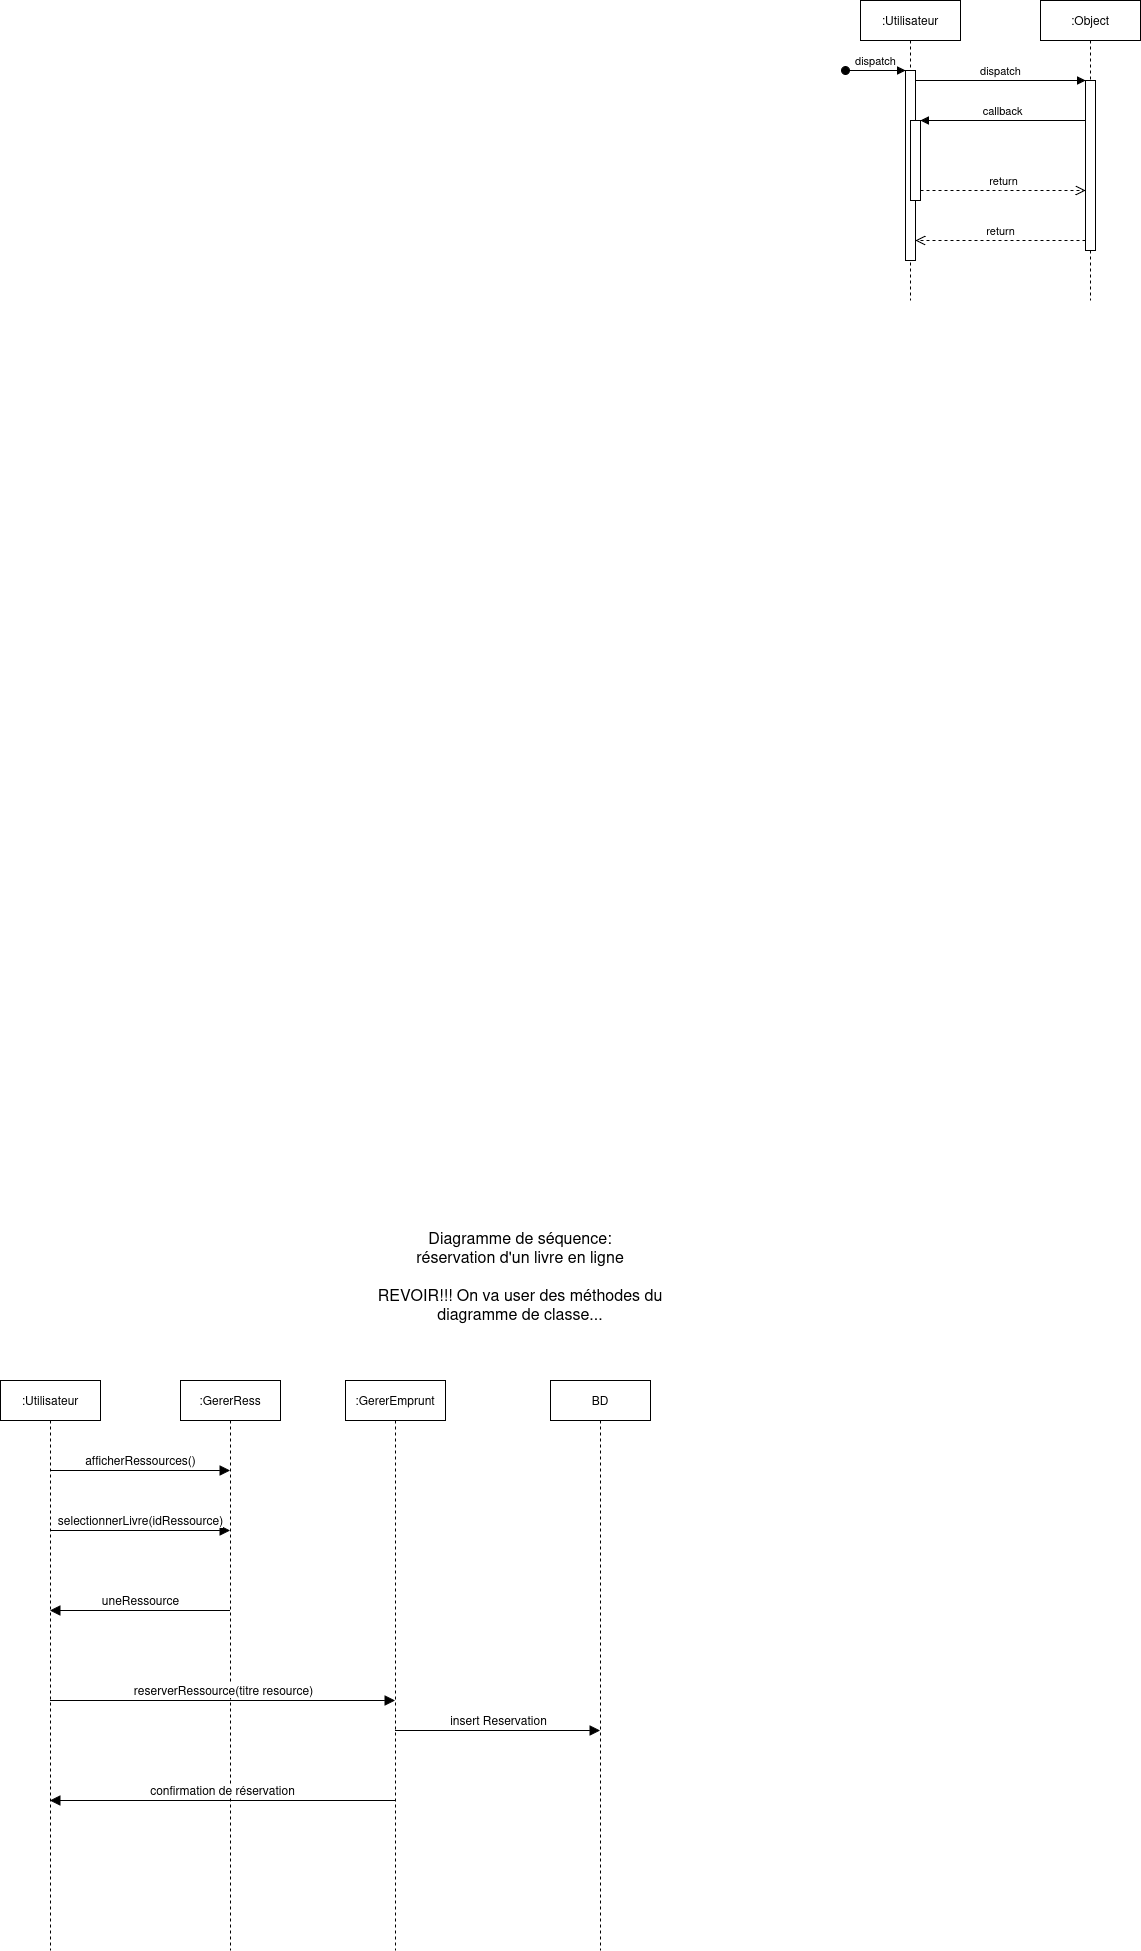

The diagram above was exported from draw.io. Its source (the exported page's mxGraphModel, read from the mxfile embedded in the PNG):
<mxGraphModel dx="2218" dy="790" grid="1" gridSize="10" guides="1" tooltips="1" connect="1" arrows="1" fold="1" page="1" pageScale="1" pageWidth="850" pageHeight="1100" math="0" shadow="0">
  <root>
    <mxCell id="0" />
    <mxCell id="1" parent="0" />
    <mxCell id="aM9ryv3xv72pqoxQDRHE-1" value=":Utilisateur" style="shape=umlLifeline;perimeter=lifelinePerimeter;whiteSpace=wrap;html=1;container=0;dropTarget=0;collapsible=0;recursiveResize=0;outlineConnect=0;portConstraint=eastwest;newEdgeStyle={&quot;edgeStyle&quot;:&quot;elbowEdgeStyle&quot;,&quot;elbow&quot;:&quot;vertical&quot;,&quot;curved&quot;:0,&quot;rounded&quot;:0};" parent="1" vertex="1">
      <mxGeometry x="40" y="40" width="100" height="300" as="geometry" />
    </mxCell>
    <mxCell id="aM9ryv3xv72pqoxQDRHE-2" value="" style="html=1;points=[];perimeter=orthogonalPerimeter;outlineConnect=0;targetShapes=umlLifeline;portConstraint=eastwest;newEdgeStyle={&quot;edgeStyle&quot;:&quot;elbowEdgeStyle&quot;,&quot;elbow&quot;:&quot;vertical&quot;,&quot;curved&quot;:0,&quot;rounded&quot;:0};" parent="aM9ryv3xv72pqoxQDRHE-1" vertex="1">
      <mxGeometry x="45" y="70" width="10" height="190" as="geometry" />
    </mxCell>
    <mxCell id="aM9ryv3xv72pqoxQDRHE-3" value="dispatch" style="html=1;verticalAlign=bottom;startArrow=oval;endArrow=block;startSize=8;edgeStyle=elbowEdgeStyle;elbow=vertical;curved=0;rounded=0;" parent="aM9ryv3xv72pqoxQDRHE-1" target="aM9ryv3xv72pqoxQDRHE-2" edge="1">
      <mxGeometry relative="1" as="geometry">
        <mxPoint x="-15" y="70" as="sourcePoint" />
      </mxGeometry>
    </mxCell>
    <mxCell id="aM9ryv3xv72pqoxQDRHE-4" value="" style="html=1;points=[];perimeter=orthogonalPerimeter;outlineConnect=0;targetShapes=umlLifeline;portConstraint=eastwest;newEdgeStyle={&quot;edgeStyle&quot;:&quot;elbowEdgeStyle&quot;,&quot;elbow&quot;:&quot;vertical&quot;,&quot;curved&quot;:0,&quot;rounded&quot;:0};" parent="aM9ryv3xv72pqoxQDRHE-1" vertex="1">
      <mxGeometry x="50" y="120" width="10" height="80" as="geometry" />
    </mxCell>
    <mxCell id="aM9ryv3xv72pqoxQDRHE-5" value=":Object" style="shape=umlLifeline;perimeter=lifelinePerimeter;whiteSpace=wrap;html=1;container=0;dropTarget=0;collapsible=0;recursiveResize=0;outlineConnect=0;portConstraint=eastwest;newEdgeStyle={&quot;edgeStyle&quot;:&quot;elbowEdgeStyle&quot;,&quot;elbow&quot;:&quot;vertical&quot;,&quot;curved&quot;:0,&quot;rounded&quot;:0};" parent="1" vertex="1">
      <mxGeometry x="220" y="40" width="100" height="300" as="geometry" />
    </mxCell>
    <mxCell id="aM9ryv3xv72pqoxQDRHE-6" value="" style="html=1;points=[];perimeter=orthogonalPerimeter;outlineConnect=0;targetShapes=umlLifeline;portConstraint=eastwest;newEdgeStyle={&quot;edgeStyle&quot;:&quot;elbowEdgeStyle&quot;,&quot;elbow&quot;:&quot;vertical&quot;,&quot;curved&quot;:0,&quot;rounded&quot;:0};" parent="aM9ryv3xv72pqoxQDRHE-5" vertex="1">
      <mxGeometry x="45" y="80" width="10" height="170" as="geometry" />
    </mxCell>
    <mxCell id="aM9ryv3xv72pqoxQDRHE-7" value="dispatch" style="html=1;verticalAlign=bottom;endArrow=block;edgeStyle=elbowEdgeStyle;elbow=vertical;curved=0;rounded=0;" parent="1" source="aM9ryv3xv72pqoxQDRHE-2" target="aM9ryv3xv72pqoxQDRHE-6" edge="1">
      <mxGeometry relative="1" as="geometry">
        <mxPoint x="195" y="130" as="sourcePoint" />
        <Array as="points">
          <mxPoint x="180" y="120" />
        </Array>
      </mxGeometry>
    </mxCell>
    <mxCell id="aM9ryv3xv72pqoxQDRHE-8" value="return" style="html=1;verticalAlign=bottom;endArrow=open;dashed=1;endSize=8;edgeStyle=elbowEdgeStyle;elbow=vertical;curved=0;rounded=0;" parent="1" source="aM9ryv3xv72pqoxQDRHE-6" target="aM9ryv3xv72pqoxQDRHE-2" edge="1">
      <mxGeometry relative="1" as="geometry">
        <mxPoint x="195" y="205" as="targetPoint" />
        <Array as="points">
          <mxPoint x="190" y="280" />
        </Array>
      </mxGeometry>
    </mxCell>
    <mxCell id="aM9ryv3xv72pqoxQDRHE-9" value="callback" style="html=1;verticalAlign=bottom;endArrow=block;edgeStyle=elbowEdgeStyle;elbow=vertical;curved=0;rounded=0;" parent="1" source="aM9ryv3xv72pqoxQDRHE-6" target="aM9ryv3xv72pqoxQDRHE-4" edge="1">
      <mxGeometry relative="1" as="geometry">
        <mxPoint x="175" y="160" as="sourcePoint" />
        <Array as="points">
          <mxPoint x="190" y="160" />
        </Array>
      </mxGeometry>
    </mxCell>
    <mxCell id="aM9ryv3xv72pqoxQDRHE-10" value="return" style="html=1;verticalAlign=bottom;endArrow=open;dashed=1;endSize=8;edgeStyle=elbowEdgeStyle;elbow=vertical;curved=0;rounded=0;" parent="1" source="aM9ryv3xv72pqoxQDRHE-4" target="aM9ryv3xv72pqoxQDRHE-6" edge="1">
      <mxGeometry relative="1" as="geometry">
        <mxPoint x="175" y="235" as="targetPoint" />
        <Array as="points">
          <mxPoint x="180" y="230" />
        </Array>
      </mxGeometry>
    </mxCell>
    <mxCell id="souPjIZR0q96ZWjf8SYV-1" value="&lt;div&gt;Diagramme de séquence: &lt;br&gt;&lt;/div&gt;&lt;div&gt;réservation d'un livre en ligne&lt;br&gt;&lt;/div&gt;&lt;div&gt;&lt;br&gt;&lt;/div&gt;&lt;div&gt;REVOIR!!! On va user des méthodes du diagramme de classe...&lt;br&gt;&lt;/div&gt;" style="text;html=1;align=center;verticalAlign=middle;whiteSpace=wrap;rounded=0;fontSize=16;" parent="1" vertex="1">
      <mxGeometry x="-450" y="1300" width="300" height="30" as="geometry" />
    </mxCell>
    <mxCell id="souPjIZR0q96ZWjf8SYV-20" value=":Utilisateur" style="shape=umlLifeline;perimeter=lifelinePerimeter;whiteSpace=wrap;html=1;container=1;dropTarget=0;collapsible=0;recursiveResize=0;outlineConnect=0;portConstraint=eastwest;newEdgeStyle={&quot;edgeStyle&quot;:&quot;elbowEdgeStyle&quot;,&quot;elbow&quot;:&quot;vertical&quot;,&quot;curved&quot;:0,&quot;rounded&quot;:0};" parent="1" vertex="1">
      <mxGeometry x="-820" y="1420" width="100" height="570" as="geometry" />
    </mxCell>
    <mxCell id="souPjIZR0q96ZWjf8SYV-21" value=":GererRess" style="shape=umlLifeline;perimeter=lifelinePerimeter;whiteSpace=wrap;html=1;container=1;dropTarget=0;collapsible=0;recursiveResize=0;outlineConnect=0;portConstraint=eastwest;newEdgeStyle={&quot;edgeStyle&quot;:&quot;elbowEdgeStyle&quot;,&quot;elbow&quot;:&quot;vertical&quot;,&quot;curved&quot;:0,&quot;rounded&quot;:0};" parent="1" vertex="1">
      <mxGeometry x="-640" y="1420" width="100" height="570" as="geometry" />
    </mxCell>
    <mxCell id="souPjIZR0q96ZWjf8SYV-22" value=":GererEmprunt" style="shape=umlLifeline;perimeter=lifelinePerimeter;whiteSpace=wrap;html=1;container=1;dropTarget=0;collapsible=0;recursiveResize=0;outlineConnect=0;portConstraint=eastwest;newEdgeStyle={&quot;edgeStyle&quot;:&quot;elbowEdgeStyle&quot;,&quot;elbow&quot;:&quot;vertical&quot;,&quot;curved&quot;:0,&quot;rounded&quot;:0};" parent="1" vertex="1">
      <mxGeometry x="-475" y="1420" width="100" height="570" as="geometry" />
    </mxCell>
    <mxCell id="souPjIZR0q96ZWjf8SYV-23" value="afficherRessources()" style="html=1;verticalAlign=bottom;endArrow=block;curved=0;rounded=0;fontSize=12;startSize=8;endSize=8;" parent="1" source="souPjIZR0q96ZWjf8SYV-20" target="souPjIZR0q96ZWjf8SYV-21" edge="1">
      <mxGeometry width="80" relative="1" as="geometry">
        <mxPoint x="-50" y="1350" as="sourcePoint" />
        <mxPoint x="89" y="1350" as="targetPoint" />
        <Array as="points">
          <mxPoint x="-680" y="1510" />
        </Array>
      </mxGeometry>
    </mxCell>
    <mxCell id="souPjIZR0q96ZWjf8SYV-24" value="selectionnerLivre(idRessource)" style="html=1;verticalAlign=bottom;endArrow=block;curved=0;rounded=0;fontSize=12;startSize=8;endSize=8;" parent="1" source="souPjIZR0q96ZWjf8SYV-20" target="souPjIZR0q96ZWjf8SYV-21" edge="1">
      <mxGeometry width="80" relative="1" as="geometry">
        <mxPoint x="-760" y="1570" as="sourcePoint" />
        <mxPoint x="-580" y="1570" as="targetPoint" />
        <Array as="points">
          <mxPoint x="-670" y="1570" />
        </Array>
      </mxGeometry>
    </mxCell>
    <mxCell id="souPjIZR0q96ZWjf8SYV-44" value="uneRessource" style="html=1;verticalAlign=bottom;endArrow=block;curved=0;rounded=0;fontSize=12;startSize=8;endSize=8;" parent="1" source="souPjIZR0q96ZWjf8SYV-21" target="souPjIZR0q96ZWjf8SYV-20" edge="1">
      <mxGeometry width="80" relative="1" as="geometry">
        <mxPoint x="-760" y="1580" as="sourcePoint" />
        <mxPoint x="-581" y="1580" as="targetPoint" />
        <Array as="points">
          <mxPoint x="-660" y="1650" />
        </Array>
      </mxGeometry>
    </mxCell>
    <mxCell id="souPjIZR0q96ZWjf8SYV-45" value="reserverRessource(titre resource)" style="html=1;verticalAlign=bottom;endArrow=block;curved=0;rounded=0;fontSize=12;startSize=8;endSize=8;" parent="1" source="souPjIZR0q96ZWjf8SYV-20" target="souPjIZR0q96ZWjf8SYV-22" edge="1">
      <mxGeometry width="80" relative="1" as="geometry">
        <mxPoint x="-581" y="1660" as="sourcePoint" />
        <mxPoint x="-760" y="1660" as="targetPoint" />
        <Array as="points">
          <mxPoint x="-640" y="1740" />
        </Array>
      </mxGeometry>
    </mxCell>
    <mxCell id="6FG2f3xJK7cTizskEtB9-1" value="confirmation de réservation" style="html=1;verticalAlign=bottom;endArrow=block;curved=0;rounded=0;fontSize=12;startSize=8;endSize=8;" edge="1" parent="1" source="souPjIZR0q96ZWjf8SYV-22" target="souPjIZR0q96ZWjf8SYV-20">
      <mxGeometry width="80" relative="1" as="geometry">
        <mxPoint x="-760" y="1750" as="sourcePoint" />
        <mxPoint x="-415" y="1750" as="targetPoint" />
        <Array as="points">
          <mxPoint x="-640" y="1840" />
        </Array>
      </mxGeometry>
    </mxCell>
    <mxCell id="6FG2f3xJK7cTizskEtB9-2" value="BD" style="shape=umlLifeline;perimeter=lifelinePerimeter;whiteSpace=wrap;html=1;container=1;dropTarget=0;collapsible=0;recursiveResize=0;outlineConnect=0;portConstraint=eastwest;newEdgeStyle={&quot;edgeStyle&quot;:&quot;elbowEdgeStyle&quot;,&quot;elbow&quot;:&quot;vertical&quot;,&quot;curved&quot;:0,&quot;rounded&quot;:0};" vertex="1" parent="1">
      <mxGeometry x="-270" y="1420" width="100" height="570" as="geometry" />
    </mxCell>
    <mxCell id="6FG2f3xJK7cTizskEtB9-3" value="insert Reservation" style="html=1;verticalAlign=bottom;endArrow=block;curved=0;rounded=0;fontSize=12;startSize=8;endSize=8;" edge="1" parent="1" source="souPjIZR0q96ZWjf8SYV-22" target="6FG2f3xJK7cTizskEtB9-2">
      <mxGeometry width="80" relative="1" as="geometry">
        <mxPoint x="-410" y="1770" as="sourcePoint" />
        <mxPoint x="-65" y="1770" as="targetPoint" />
        <Array as="points">
          <mxPoint x="-280" y="1770" />
        </Array>
      </mxGeometry>
    </mxCell>
  </root>
</mxGraphModel>